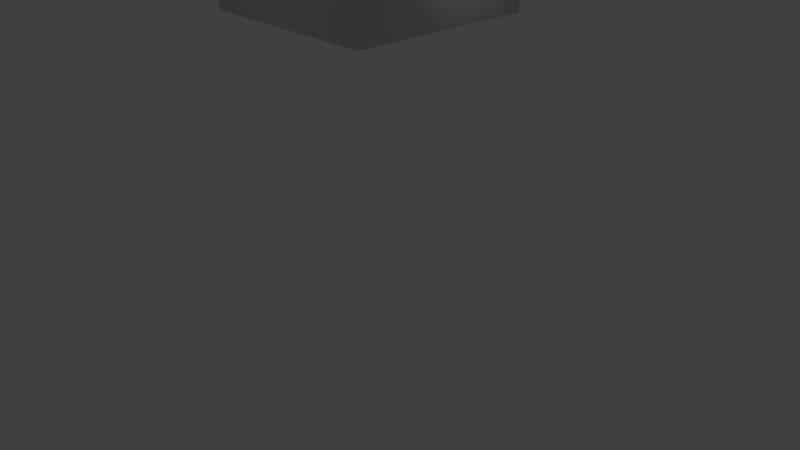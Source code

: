 # Source: officewater.blend  (saved by Blender 2.78.0; exported with 4.5.12 LTS)
import bpy
from mathutils import Matrix  # noqa: F401  (used for matrix-valued properties, if any)

bpy.ops.wm.read_factory_settings(use_empty=True)
scene = bpy.context.scene
scene.name = 'Scene'

# ---- collections
col_collection_1 = bpy.data.collections.new('Collection 1'); scene.collection.children.link(col_collection_1)

# ---- materials (node trees are filled in below, after node groups)
mat_material = bpy.data.materials.new('Material')
mat_material.alpha_threshold = 0.0
mat_material.use_transparent_shadow = False
mat_material.roughness = 0.5

# ---- material node trees

# ---- world
world_world = bpy.data.worlds.new('World'); scene.world = world_world
world_world.color = (0.05088, 0.05088, 0.05088)
world_world.use_sun_shadow = False
world_world.sun_shadow_jitter_overblur = 0.0
world_world.cycles.sampling_method = 'MANUAL'

# ---- cameras
cam_camera = bpy.data.cameras.new('Camera')
cam_camera.clip_end = 100.0
cam_camera.lens = 35.0
cam_camera.sensor_width = 32.0
cam_camera.sensor_height = 18.0
cam_camera.ortho_scale = 7.314
cam_camera.dof.focus_distance = 0.0
cam_camera.dof.aperture_fstop = 128.0

# ---- lights
light_lamp = bpy.data.lights.new('Lamp', 'POINT')
light_lamp.transmission_factor = 0.0
light_lamp.cutoff_distance = 30.0
light_lamp.energy = 100.0
light_lamp.shadow_buffer_clip_start = 1.001
light_lamp.shadow_soft_size = 0.1
light_lamp.shadow_maximum_resolution = 0.006
light_lamp.use_absolute_resolution = True

# ---- meshes
me_cube_001 = bpy.data.meshes.new('Cube.001')
me_cube_001.from_pydata([(5.847e-08, 3.571, 13.88), (-0.09139, 3.506, 13.95), (3.668e-08, 3.441, 14.01), (0.09139, 3.506, 13.95), (2.238e-08, 3.165, 13.88), (-0.09139, 3.165, 13.95), (2.238e-08, 3.165, 14.01), (0.09139, 3.165, 13.95), (-2.868e-08, 3.165, 14.53), (-0.09139, 3.165, 14.46), (-6.895e-09, 3.165, 14.4), (0.09139, 3.165, 14.46), (2.238e-08, 3.571, 14.53), (-0.09139, 3.506, 14.46), (2.238e-08, 3.441, 14.4), (0.09139, 3.506, 14.46), (-0.3997, -1.55, 8.981), (-0.2877, -1.431, 8.981), (-0.3997, -1.308, 8.981), (-0.5117, -1.431, 8.981), (0.3273, -1.239, 9.612), (0.3273, -1.251, 9.534), (0.3273, -1.692, 9.68), (0.3273, -1.704, 9.602), (-0.3997, -0.7772, 9.561), (-0.2877, -0.7772, 9.455), (-0.3997, -0.7772, 9.333), (-0.5117, -0.7772, 9.455), (-0.3997, -1.55, 9.561), (-0.2877, -1.431, 9.455), (-0.3997, -1.308, 9.333), (-0.5117, -1.431, 9.455), (-0.9933, -1.14, 7.885), (-0.9933, -1.14, 10.29), (-1.198, 1.257, 7.659), (-1.198, 1.257, 10.47), (0.9933, -1.14, 7.885), (0.9933, -1.14, 10.29), (1.198, 1.257, 7.659), (1.198, 1.257, 10.47), (-0.4292, -0.3838, 10.44), (2.761e-07, -0.5616, 10.44), (-1.416e-05, 0.2821, 13.78), (-1.416e-05, 0.3276, 14.61), (0.2476, 0.1392, 13.78), (0.287, 0.1619, 14.61), (0.2476, -0.1467, 13.78), (0.287, -0.1695, 14.61), (-1.416e-05, -0.2897, 13.78), (-1.416e-05, -0.3352, 14.61), (-0.2476, -0.1467, 13.78), (-0.287, -0.1695, 14.61), (-0.2476, 0.1392, 13.78), (-0.287, 0.1619, 14.61), (0.4292, -0.3838, 10.44), (0.607, 0.04545, 10.44), (0.4292, 0.4747, 10.44), (3.291e-07, 0.6524, 10.44), (-1.198, -1.14, 7.659), (-1.198, -1.14, 10.47), (1.198, -1.14, 10.47), (1.198, -1.14, 7.659), (-0.8985, -0.9011, 7.999), (-0.8985, -0.9011, 10.17), (0.8985, -0.9011, 7.999), (0.8985, -0.9011, 10.17), (4.748e-09, 1.136, 11.03), (4.748e-09, 1.136, 13.52), (0.7715, 0.8169, 11.03), (0.7715, 0.8169, 13.52), (1.091, 0.04545, 11.03), (1.091, 0.04545, 13.52), (0.7715, -0.726, 11.03), (0.7715, -0.726, 13.52), (-9.063e-08, -1.046, 11.03), (-9.063e-08, -1.046, 13.52), (-0.7715, -0.726, 11.03), (-0.7715, -0.726, 13.52), (-1.091, 0.04545, 11.03), (-1.091, 0.04545, 13.52), (-0.7715, 0.8169, 11.03), (-0.7715, 0.8169, 13.52), (-0.607, 0.04545, 10.44), (-0.4292, 0.4747, 10.44), (-1.198, 1.257, 3.099), (-1.198, -1.14, 3.099), (1.198, 1.257, 3.099), (1.198, -1.14, 3.099), (0.5299, -1.704, 9.602), (0.5299, -1.692, 9.68), (0.5299, -1.251, 9.534), (0.5299, -1.239, 9.612), (-0.5095, -1.241, 9.606), (-0.5095, -1.252, 9.528), (-0.5095, -1.693, 9.673), (-0.5095, -1.705, 9.596), (-0.3069, -1.705, 9.596), (-0.3069, -1.693, 9.673), (-0.3069, -1.252, 9.528), (-0.3069, -1.241, 9.606), (-1.415e-05, 3.219, 13.7), (-1.416e-05, 3.117, 14.68), (0.4208, 2.976, 13.7), (0.3326, 2.925, 14.68), (0.4208, 2.49, 13.7), (0.3326, 2.541, 14.68), (-1.415e-05, 2.247, 13.7), (-1.416e-05, 2.349, 14.68), (-0.4209, 2.49, 13.7), (-0.3327, 2.541, 14.68), (-0.4209, 2.976, 13.7), (-0.3327, 2.925, 14.68), (0.3311, 0.1874, 14.61), (-1.416e-05, 0.3786, 14.61), (0.3311, -0.195, 14.61), (-1.416e-05, -0.3861, 14.61), (-0.3311, -0.195, 14.61), (-0.3311, 0.1874, 14.61), (0.215, 0.1204, 13.83), (-1.416e-05, 0.2445, 13.83), (0.215, -0.1279, 13.83), (-1.416e-05, -0.2521, 13.83), (-0.215, -0.1279, 13.83), (-0.215, 0.1204, 13.83), (0.4217, 2.977, 14.68), (-1.415e-05, 3.22, 14.68), (0.4217, 2.49, 14.68), (-1.415e-05, 2.246, 14.68), (-0.4217, 2.49, 14.68), (-0.4217, 2.977, 14.68), (0.3326, 2.925, 13.79), (-1.416e-05, 3.117, 13.79), (0.3326, 2.541, 13.79), (-1.416e-05, 2.349, 13.79), (-0.3327, 2.541, 13.79), (-0.3327, 2.925, 13.79), (0.4167, -1.55, 8.981), (0.5287, -1.431, 8.981), (0.4167, -1.308, 8.981), (0.3047, -1.431, 8.981), (0.4167, -0.7772, 9.561), (0.5287, -0.7772, 9.455), (0.4167, -0.7772, 9.333), (0.3047, -0.7772, 9.455), (0.4167, -1.55, 9.561), (0.5287, -1.431, 9.455), (0.4167, -1.308, 9.333), (0.3047, -1.431, 9.455)], [], [(0, 4, 5, 1), (1, 5, 6, 2), (2, 6, 7, 3), (0, 3, 7, 4), (8, 12, 13, 9), (9, 13, 14, 10), (10, 14, 15, 11), (11, 15, 12, 8), (12, 0, 1, 13), (13, 1, 2, 14), (14, 2, 3, 15), (15, 3, 0, 12), (88, 89, 22, 23), (21, 20, 91, 90), (18, 17, 16, 19), (21, 90, 88, 23), (91, 20, 22, 89), (90, 91, 89, 88), (23, 22, 20, 21), (24, 28, 29, 25), (25, 29, 30, 26), (26, 30, 31, 27), (27, 31, 28, 24), (28, 16, 17, 29), (29, 17, 18, 30), (30, 18, 19, 31), (31, 19, 16, 28), (58, 59, 35, 34), (34, 35, 39, 38), (38, 39, 60, 61), (32, 36, 64, 62), (61, 58, 85, 87), (39, 35, 59, 60), (74, 41, 40, 76), (42, 113, 112, 44), (70, 55, 54, 72), (44, 112, 114, 46), (76, 40, 82, 78), (46, 114, 115, 48), (42, 44, 46, 48, 50, 52), (48, 115, 116, 50), (43, 53, 123, 119), (66, 57, 56, 68), (50, 116, 117, 52), (57, 83, 82, 40, 41, 54, 55, 56), (52, 117, 113, 42), (80, 83, 57, 66), (32, 33, 59, 58), (37, 36, 61, 60), (36, 32, 58, 61), (33, 37, 60, 59), (64, 65, 63, 62), (33, 32, 62, 63), (37, 33, 63, 65), (36, 37, 65, 64), (66, 68, 69, 67), (68, 70, 71, 69), (70, 72, 73, 71), (72, 74, 75, 73), (74, 76, 77, 75), (76, 78, 79, 77), (69, 71, 73, 75, 77, 79, 81, 67), (78, 80, 81, 79), (80, 66, 67, 81), (68, 56, 55, 70), (72, 54, 41, 74), (78, 82, 83, 80), (84, 86, 87, 85), (34, 38, 86, 84), (58, 34, 84, 85), (38, 61, 87, 86), (96, 97, 94, 95), (93, 92, 99, 98), (93, 98, 96, 95), (99, 92, 94, 97), (98, 99, 97, 96), (95, 94, 92, 93), (100, 125, 124, 102), (102, 124, 126, 104), (104, 126, 127, 106), (100, 102, 104, 106, 108, 110), (106, 127, 128, 108), (109, 107, 133, 134), (108, 128, 129, 110), (110, 129, 125, 100), (43, 45, 112, 113), (45, 47, 114, 112), (47, 49, 115, 114), (49, 51, 116, 115), (51, 53, 117, 116), (53, 43, 113, 117), (118, 119, 123, 122, 121, 120), (51, 49, 121, 122), (47, 45, 118, 120), (53, 51, 122, 123), (49, 47, 120, 121), (45, 43, 119, 118), (101, 103, 124, 125), (103, 105, 126, 124), (105, 107, 127, 126), (107, 109, 128, 127), (109, 111, 129, 128), (111, 101, 125, 129), (130, 131, 135, 134, 133, 132), (105, 103, 130, 132), (111, 109, 134, 135), (107, 105, 132, 133), (103, 101, 131, 130), (101, 111, 135, 131), (138, 137, 136, 139), (140, 144, 145, 141), (141, 145, 146, 142), (142, 146, 147, 143), (143, 147, 144, 140), (144, 136, 137, 145), (145, 137, 138, 146), (146, 138, 139, 147), (147, 139, 136, 144)])
me_cube_001.polygons.foreach_set('use_smooth', [True] * 118)
_uv = me_cube_001.uv_layers.new(name='UVMap')
_uv.uv.foreach_set('vector', [0.6158, 0.9671, 0.6005, 0.9405, 0.6078, 0.9362, 0.6207, 0.9586, 0.6207, 0.9586, 0.6078, 0.9362, 0.6151, 0.932, 0.6256, 0.9501, 0.7681, 0.8844, 0.7499, 0.874, 0.7542, 0.8666, 0.7765, 0.8795, 0.785, 0.8746, 0.7765, 0.8795, 0.7542, 0.8666, 0.7584, 0.8593, 0.6801, 0.9405, 0.6647, 0.9671, 0.6598, 0.9586, 0.6728, 0.9362, 0.6728, 0.9362, 0.6598, 0.9586, 0.655, 0.9501, 0.6654, 0.932, 0.7499, 0.9243, 0.7681, 0.9138, 0.7765, 0.9187, 0.7542, 0.9316, 0.7542, 0.9316, 0.7765, 0.9187, 0.785, 0.9236, 0.7584, 0.9389, 0.6647, 0.9671, 0.6158, 0.9671, 0.6207, 0.9586, 0.6598, 0.9586, 0.6598, 0.9586, 0.6207, 0.9586, 0.6256, 0.9501, 0.655, 0.9501, 0.7681, 0.9138, 0.7681, 0.8844, 0.7765, 0.8795, 0.7765, 0.9187, 0.7765, 0.9187, 0.7765, 0.8795, 0.785, 0.8746, 0.785, 0.9236, 0.75, 0.8286, 0.7559, 0.8286, 0.7559, 0.844, 0.75, 0.844, 0.7965, 0.844, 0.7906, 0.844, 0.7906, 0.8286, 0.7965, 0.8286, 0.3844, 0.9144, 0.3719, 0.9142, 0.371, 0.9019, 0.3834, 0.9019, 0.6788, 0.9761, 0.6788, 0.9914, 0.6441, 0.9914, 0.6441, 0.9761, 0.7906, 0.8286, 0.7906, 0.844, 0.7559, 0.844, 0.7559, 0.8286, 0.7906, 0.8227, 0.7906, 0.8286, 0.7559, 0.8286, 0.7559, 0.8227, 0.7559, 0.8499, 0.7559, 0.844, 0.7906, 0.844, 0.7906, 0.8499, 0.8085, 0.9721, 0.7499, 0.9721, 0.759, 0.9605, 0.8085, 0.9605, 0.8085, 0.9605, 0.759, 0.9605, 0.7683, 0.9479, 0.8085, 0.9479, 0.8085, 0.9963, 0.7683, 0.9963, 0.759, 0.9838, 0.8085, 0.9838, 0.8085, 0.9838, 0.759, 0.9838, 0.7499, 0.9721, 0.8085, 0.9721, 0.6891, 0.957, 0.733, 0.957, 0.733, 0.9694, 0.6971, 0.9694, 0.6971, 0.9694, 0.733, 0.9694, 0.733, 0.9819, 0.7063, 0.9819, 0.7063, 0.932, 0.733, 0.932, 0.733, 0.9446, 0.6971, 0.9446, 0.6971, 0.9446, 0.733, 0.9446, 0.733, 0.957, 0.6891, 0.957, 0.4068, 0.5643, 0.4068, 0.7771, 0.2254, 0.7771, 0.2254, 0.5643, 0.2254, 0.5643, 0.2254, 0.7771, 0.04393, 0.7771, 0.04393, 0.5643, 0.7697, 0.5643, 0.7697, 0.7771, 0.5883, 0.7771, 0.5883, 0.5643, 0.04466, 0.002729, 0.1951, 0.00273, 0.1879, 0.02278, 0.05184, 0.02278, 0.5883, 0.5643, 0.4068, 0.5643, 0.4068, 0.2191, 0.5883, 0.2191, 0.5883, 0.9585, 0.4068, 0.9585, 0.4068, 0.7771, 0.5883, 0.7771, 0.3461, 0.2119, 0.3213, 0.1586, 0.2905, 0.1565, 0.2699, 0.2119, 0.3489, 0.8742, 0.349, 0.9378, 0.3201, 0.9379, 0.32, 0.8742, 0.3992, 0.08244, 0.3452, 0.1069, 0.3443, 0.1381, 0.3995, 0.1579, 0.32, 0.8742, 0.3201, 0.9379, 0.2911, 0.9379, 0.2911, 0.8743, 0.2699, 0.2119, 0.2905, 0.1565, 0.2699, 0.1331, 0.2161, 0.1579, 0.2911, 0.8743, 0.2911, 0.9379, 0.2622, 0.938, 0.2622, 0.8743, 0.741, 0.8115, 0.7265, 0.8365, 0.6976, 0.8365, 0.6832, 0.8115, 0.6976, 0.7864, 0.7265, 0.7864, 0.2622, 0.8743, 0.2622, 0.938, 0.2332, 0.9379, 0.2333, 0.8743, 0.7371, 0.8844, 0.7245, 0.9061, 0.7245, 0.9061, 0.7371, 0.8844, 0.2699, 0.02781, 0.2947, 0.08118, 0.3254, 0.08313, 0.3459, 0.0281, 0.2333, 0.8743, 0.2332, 0.9379, 0.2043, 0.9379, 0.2044, 0.8742, 0.2947, 0.08118, 0.2716, 0.1019, 0.2699, 0.1331, 0.2905, 0.1565, 0.3213, 0.1586, 0.3443, 0.1381, 0.3452, 0.1069, 0.3254, 0.08313, 0.2044, 0.8742, 0.2043, 0.9379, 0.1753, 0.9378, 0.1755, 0.8742, 0.2161, 0.08164, 0.2716, 0.1019, 0.2947, 0.08118, 0.2699, 0.02781, 0.4224, 0.5815, 0.4224, 0.7634, 0.4068, 0.7771, 0.4068, 0.5643, 0.5728, 0.7634, 0.5728, 0.5815, 0.5883, 0.5643, 0.5883, 0.7771, 0.5728, 0.5815, 0.4224, 0.5815, 0.4068, 0.5643, 0.5883, 0.5643, 0.4224, 0.7634, 0.5728, 0.7634, 0.5883, 0.7771, 0.4068, 0.7771, 0.1879, 0.02278, 0.1879, 0.1873, 0.05184, 0.1873, 0.05184, 0.02278, 0.03239, 0.196, 0.03239, 0.01411, 0.05184, 0.02278, 0.05184, 0.1873, 0.1951, 0.2074, 0.04466, 0.2074, 0.05184, 0.1873, 0.1879, 0.1873, 0.2073, 0.01411, 0.2073, 0.196, 0.1879, 0.1873, 0.1879, 0.02278, 0.7837, 0.2452, 0.7837, 0.3084, 0.9724, 0.3084, 0.9724, 0.2452, 0.7837, 0.3084, 0.7837, 0.3717, 0.9724, 0.3717, 0.9724, 0.3084, 0.7837, 0.3717, 0.7837, 0.4349, 0.9724, 0.4349, 0.9724, 0.3717, 0.7837, 0.4349, 0.7837, 0.4981, 0.9724, 0.4981, 0.9724, 0.4349, 0.7837, 0.4981, 0.7837, 0.5613, 0.9724, 0.5613, 0.9724, 0.4981, 0.7837, 0.5613, 0.7837, 0.6246, 0.9724, 0.6246, 0.9724, 0.5613, 0.7105, 0.2062, 0.7552, 0.1615, 0.7552, 0.09824, 0.7105, 0.05354, 0.6473, 0.05354, 0.6026, 0.09824, 0.6026, 0.1615, 0.6473, 0.2062, 0.7837, 0.6246, 0.7837, 0.6878, 0.9724, 0.6878, 0.9724, 0.6246, 0.7837, 0.6878, 0.7837, 0.751, 0.9724, 0.751, 0.9724, 0.6878, 0.3459, 0.0281, 0.3254, 0.08313, 0.3452, 0.1069, 0.3992, 0.08244, 0.3995, 0.1579, 0.3443, 0.1381, 0.3213, 0.1586, 0.3461, 0.2119, 0.2161, 0.1579, 0.2699, 0.1331, 0.2716, 0.1019, 0.2161, 0.08164, 0.4068, 0.03769, 0.5883, 0.03769, 0.5883, 0.2191, 0.4068, 0.2191, 0.2254, 0.5643, 0.04393, 0.5643, 0.04393, 0.2191, 0.2254, 0.2191, 0.4068, 0.5643, 0.2254, 0.5643, 0.2254, 0.2191, 0.4068, 0.2191, 0.7697, 0.5643, 0.5883, 0.5643, 0.5883, 0.2191, 0.7697, 0.2191, 0.75, 0.7924, 0.7559, 0.7924, 0.7559, 0.8077, 0.75, 0.8077, 0.7965, 0.8077, 0.7906, 0.8077, 0.7906, 0.7924, 0.7965, 0.7924, 0.6351, 0.9761, 0.6351, 0.9914, 0.6005, 0.9914, 0.6005, 0.9761, 0.7906, 0.7924, 0.7906, 0.8077, 0.7559, 0.8077, 0.7559, 0.7924, 0.7906, 0.7864, 0.7906, 0.7924, 0.7559, 0.7924, 0.7559, 0.7864, 0.7559, 0.8137, 0.7559, 0.8077, 0.7906, 0.8077, 0.7906, 0.8137, 0.3963, 0.7911, 0.3965, 0.865, 0.3597, 0.8651, 0.3595, 0.7912, 0.3595, 0.7912, 0.3597, 0.8651, 0.3228, 0.8652, 0.3227, 0.7912, 0.3227, 0.7912, 0.3228, 0.8652, 0.2859, 0.8652, 0.2859, 0.7912, 0.674, 0.8911, 0.6556, 0.923, 0.6189, 0.923, 0.6005, 0.8911, 0.6189, 0.8593, 0.6556, 0.8593, 0.2859, 0.7912, 0.2859, 0.8652, 0.2491, 0.8652, 0.2491, 0.7912, 0.6228, 0.8435, 0.6082, 0.8184, 0.6082, 0.8184, 0.6228, 0.8435, 0.2491, 0.7912, 0.2491, 0.8652, 0.2122, 0.8651, 0.2123, 0.7911, 0.2123, 0.7911, 0.2122, 0.8651, 0.1753, 0.865, 0.1756, 0.7911, 0.7371, 0.8844, 0.7245, 0.8626, 0.7265, 0.8593, 0.7409, 0.8844, 0.7245, 0.8626, 0.6994, 0.8626, 0.6975, 0.8593, 0.7265, 0.8593, 0.6994, 0.8626, 0.6869, 0.8844, 0.683, 0.8844, 0.6975, 0.8593, 0.6869, 0.8844, 0.6994, 0.9061, 0.6975, 0.9094, 0.683, 0.8844, 0.6994, 0.9061, 0.7245, 0.9061, 0.7265, 0.9094, 0.6975, 0.9094, 0.7245, 0.9061, 0.7371, 0.8844, 0.7409, 0.8844, 0.7265, 0.9094, 0.7245, 0.8626, 0.7371, 0.8844, 0.7245, 0.9061, 0.6994, 0.9061, 0.6869, 0.8844, 0.6994, 0.8626, 0.6994, 0.9061, 0.6869, 0.8844, 0.6869, 0.8844, 0.6994, 0.9061, 0.6994, 0.8626, 0.7245, 0.8626, 0.7245, 0.8626, 0.6994, 0.8626, 0.7245, 0.9061, 0.6994, 0.9061, 0.6994, 0.9061, 0.7245, 0.9061, 0.6869, 0.8844, 0.6994, 0.8626, 0.6994, 0.8626, 0.6869, 0.8844, 0.7245, 0.8626, 0.7371, 0.8844, 0.7371, 0.8844, 0.7245, 0.8626, 0.6664, 0.8184, 0.6519, 0.7932, 0.6558, 0.7864, 0.6742, 0.8184, 0.6519, 0.7932, 0.6228, 0.7932, 0.6189, 0.7864, 0.6558, 0.7864, 0.6228, 0.7932, 0.6082, 0.8184, 0.6005, 0.8184, 0.6189, 0.7864, 0.6082, 0.8184, 0.6228, 0.8435, 0.6189, 0.8503, 0.6005, 0.8184, 0.6228, 0.8435, 0.6519, 0.8435, 0.6558, 0.8503, 0.6189, 0.8503, 0.6519, 0.8435, 0.6664, 0.8184, 0.6742, 0.8184, 0.6558, 0.8503, 0.6519, 0.7932, 0.6664, 0.8184, 0.6519, 0.8435, 0.6228, 0.8435, 0.6082, 0.8184, 0.6228, 0.7932, 0.6228, 0.7932, 0.6519, 0.7932, 0.6519, 0.7932, 0.6228, 0.7932, 0.6519, 0.8435, 0.6228, 0.8435, 0.6228, 0.8435, 0.6519, 0.8435, 0.6082, 0.8184, 0.6228, 0.7932, 0.6228, 0.7932, 0.6082, 0.8184, 0.6519, 0.7932, 0.6664, 0.8184, 0.6664, 0.8184, 0.6519, 0.7932, 0.6664, 0.8184, 0.6519, 0.8435, 0.6519, 0.8435, 0.6664, 0.8184, 0.3844, 0.9144, 0.3719, 0.9142, 0.371, 0.9019, 0.3834, 0.9019, 0.8085, 0.9721, 0.7499, 0.9721, 0.759, 0.9605, 0.8085, 0.9605, 0.8085, 0.9605, 0.759, 0.9605, 0.7683, 0.9479, 0.8085, 0.9479, 0.8085, 0.9963, 0.7683, 0.9963, 0.759, 0.9838, 0.8085, 0.9838, 0.8085, 0.9838, 0.759, 0.9838, 0.7499, 0.9721, 0.8085, 0.9721, 0.6891, 0.957, 0.733, 0.957, 0.733, 0.9694, 0.6971, 0.9694, 0.6971, 0.9694, 0.733, 0.9694, 0.733, 0.9819, 0.7063, 0.9819, 0.7063, 0.932, 0.733, 0.932, 0.733, 0.9446, 0.6971, 0.9446, 0.6971, 0.9446, 0.733, 0.9446, 0.733, 0.957, 0.6891, 0.957])
me_cube_001.materials.append(mat_material)
me_cube_001.use_remesh_preserve_volume = False
me_cube_001.use_remesh_preserve_attributes = False
me_cube_001.use_mirror_vertex_groups = False
me_cube_001.update()

# ---- objects
ob_lamp = bpy.data.objects.new('Lamp', light_lamp)
ob_camera = bpy.data.objects.new('Camera', cam_camera)
ob_cube_001 = bpy.data.objects.new('Cube.001', me_cube_001)

# ---- transforms, parenting, visibility, modifiers, constraints
ob_lamp.location = (4.076, 1.005, 5.904)
ob_lamp.rotation_euler = (0.6503, 0.05522, 1.866)
ob_lamp.lock_rotations_4d = False
ob_lamp.empty_display_type = 'ARROWS'
ob_lamp.color = (0.0, 0.0, 0.0, 0.0)
ob_lamp.lineart.crease_threshold = 0.0
ob_camera.location = (7.481, -6.508, 5.344)
ob_camera.rotation_euler = (1.109, 0.0, 0.8149)
ob_camera.lock_rotations_4d = False
ob_camera.empty_display_type = 'ARROWS'
ob_camera.color = (0.0, 0.0, 0.0, 0.0)
ob_camera.display_type = 'WIRE'
ob_camera.lineart.crease_threshold = 0.0
ob_cube_001.location = (0.0, 0.0, 0.0)
ob_cube_001.lineart.crease_threshold = 0.0

# ---- collection membership
col_collection_1.objects.link(ob_lamp)
col_collection_1.objects.link(ob_camera)
col_collection_1.objects.link(ob_cube_001)

# ---- scene / render settings (as saved in the file)
scene.camera = ob_camera
scene.frame_start = 1; scene.frame_end = 250; scene.frame_set(1)
scene.render.engine = 'BLENDER_EEVEE_NEXT'
scene.render.resolution_percentage = 50
scene.render.dither_intensity = 0.0
scene.cycles.use_denoising = False
scene.cycles.samples = 128
scene.cycles.sampling_pattern = 'TABULATED_SOBOL'
scene.cycles.light_sampling_threshold = 0.0
scene.cycles.use_adaptive_sampling = False
scene.cycles.use_light_tree = False
scene.cycles.blur_glossy = 0.0
scene.cycles.sample_clamp_indirect = 0.0
scene.view_settings.view_transform = 'Standard'
bpy.context.view_layer.update()
